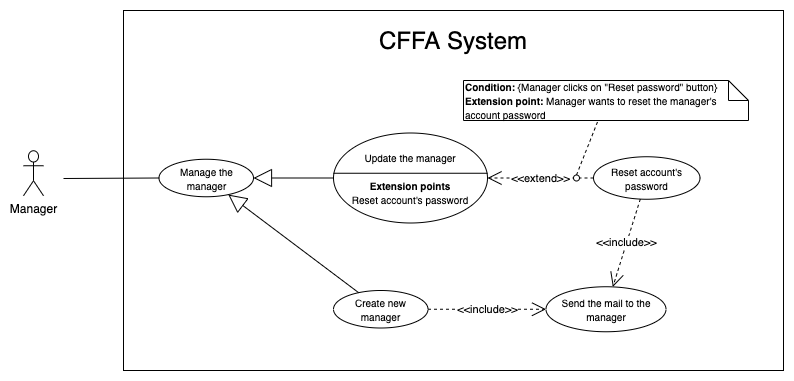

The diagram above was exported from draw.io. Its source (the exported page's mxGraphModel, read from the mxfile embedded in the PNG):
<mxGraphModel dx="946" dy="1715" grid="1" gridSize="10" guides="1" tooltips="1" connect="1" arrows="1" fold="1" page="1" pageScale="1" pageWidth="850" pageHeight="1100" math="0" shadow="0">
  <root>
    <mxCell id="0LXv_SMX5Eh6HgDByHJw-0" />
    <mxCell id="0LXv_SMX5Eh6HgDByHJw-1" parent="0LXv_SMX5Eh6HgDByHJw-0" />
    <mxCell id="0LXv_SMX5Eh6HgDByHJw-2" value="" style="rounded=0;whiteSpace=wrap;html=1;" vertex="1" parent="0LXv_SMX5Eh6HgDByHJw-1">
      <mxGeometry x="150" y="-1100" width="660" height="360" as="geometry" />
    </mxCell>
    <mxCell id="0LXv_SMX5Eh6HgDByHJw-3" value="&lt;span style=&quot;font-size: 24px&quot;&gt;CFFA System&lt;/span&gt;" style="text;html=1;strokeColor=none;fillColor=none;align=center;verticalAlign=middle;whiteSpace=wrap;rounded=0;" vertex="1" parent="0LXv_SMX5Eh6HgDByHJw-1">
      <mxGeometry x="315" y="-1080" width="330" height="20" as="geometry" />
    </mxCell>
    <mxCell id="0LXv_SMX5Eh6HgDByHJw-4" value="Manager" style="shape=umlActor;verticalLabelPosition=bottom;verticalAlign=top;html=1;outlineConnect=0;" vertex="1" parent="0LXv_SMX5Eh6HgDByHJw-1">
      <mxGeometry x="50" y="-959.75" width="20" height="45" as="geometry" />
    </mxCell>
    <mxCell id="0LXv_SMX5Eh6HgDByHJw-5" value="" style="endArrow=none;html=1;rounded=0;exitX=0;exitY=0.5;exitDx=0;exitDy=0;" edge="1" parent="0LXv_SMX5Eh6HgDByHJw-1" source="0LXv_SMX5Eh6HgDByHJw-13">
      <mxGeometry relative="1" as="geometry">
        <mxPoint x="233.31500000000005" y="-977.603" as="sourcePoint" />
        <mxPoint x="90" y="-932" as="targetPoint" />
      </mxGeometry>
    </mxCell>
    <mxCell id="0LXv_SMX5Eh6HgDByHJw-6" value="&lt;font style=&quot;font-size: 10px&quot;&gt;Update the manager&lt;br&gt;&lt;br&gt;&lt;b&gt;Extension points&lt;/b&gt;&lt;br&gt;Reset account's password&lt;br&gt;&lt;/font&gt;" style="ellipse;whiteSpace=wrap;html=1;" vertex="1" parent="0LXv_SMX5Eh6HgDByHJw-1">
      <mxGeometry x="360" y="-977.5" width="154" height="90" as="geometry" />
    </mxCell>
    <mxCell id="0LXv_SMX5Eh6HgDByHJw-7" value="" style="line;strokeWidth=1;fillColor=none;align=left;verticalAlign=middle;spacingTop=-1;spacingLeft=3;spacingRight=3;rotatable=0;labelPosition=right;points=[];portConstraint=eastwest;fontSize=18;" vertex="1" parent="0LXv_SMX5Eh6HgDByHJw-1">
      <mxGeometry x="360" y="-941.25" width="154" height="8" as="geometry" />
    </mxCell>
    <mxCell id="0LXv_SMX5Eh6HgDByHJw-8" value="&lt;font style=&quot;font-size: 10px&quot;&gt;Reset account's password&lt;br&gt;&lt;/font&gt;" style="ellipse;whiteSpace=wrap;html=1;" vertex="1" parent="0LXv_SMX5Eh6HgDByHJw-1">
      <mxGeometry x="620" y="-953.75" width="106.5" height="42.5" as="geometry" />
    </mxCell>
    <mxCell id="0LXv_SMX5Eh6HgDByHJw-9" value="&amp;lt;&amp;lt;extend&amp;gt;&amp;gt;" style="endArrow=open;endSize=12;dashed=1;html=1;exitX=0;exitY=0.5;exitDx=0;exitDy=0;" edge="1" parent="0LXv_SMX5Eh6HgDByHJw-1" source="0LXv_SMX5Eh6HgDByHJw-8" target="0LXv_SMX5Eh6HgDByHJw-6">
      <mxGeometry width="160" relative="1" as="geometry">
        <mxPoint x="454" y="-598.4200000000001" as="sourcePoint" />
        <mxPoint x="614" y="-598" as="targetPoint" />
      </mxGeometry>
    </mxCell>
    <mxCell id="0LXv_SMX5Eh6HgDByHJw-10" value="&lt;font style=&quot;font-size: 10px&quot;&gt;&lt;b&gt;Condition: &lt;/b&gt;{Manager clicks on &quot;Reset password&quot;&amp;nbsp;button}&lt;br&gt;&lt;b&gt;Extension point:&amp;nbsp;&lt;/b&gt;Manager&amp;nbsp;wants to reset the manager's account password&lt;/font&gt;" style="shape=note;size=20;whiteSpace=wrap;html=1;align=left;" vertex="1" parent="0LXv_SMX5Eh6HgDByHJw-1">
      <mxGeometry x="490" y="-1030" width="285" height="40" as="geometry" />
    </mxCell>
    <mxCell id="0LXv_SMX5Eh6HgDByHJw-11" value="" style="endArrow=none;dashed=1;html=1;exitX=0.5;exitY=0;exitDx=0;exitDy=0;" edge="1" parent="0LXv_SMX5Eh6HgDByHJw-1" source="0LXv_SMX5Eh6HgDByHJw-12" target="0LXv_SMX5Eh6HgDByHJw-10">
      <mxGeometry width="50" height="50" relative="1" as="geometry">
        <mxPoint x="141" y="-509" as="sourcePoint" />
        <mxPoint x="191" y="-559" as="targetPoint" />
      </mxGeometry>
    </mxCell>
    <mxCell id="0LXv_SMX5Eh6HgDByHJw-12" value="" style="ellipse;whiteSpace=wrap;html=1;aspect=fixed;" vertex="1" parent="0LXv_SMX5Eh6HgDByHJw-1">
      <mxGeometry x="600" y="-935.5" width="6" height="6" as="geometry" />
    </mxCell>
    <mxCell id="0LXv_SMX5Eh6HgDByHJw-13" value="&lt;font style=&quot;font-size: 10px&quot;&gt;Manage the manager&lt;br&gt;&lt;/font&gt;" style="ellipse;whiteSpace=wrap;html=1;" vertex="1" parent="0LXv_SMX5Eh6HgDByHJw-1">
      <mxGeometry x="185.5" y="-951.25" width="94.5" height="37.5" as="geometry" />
    </mxCell>
    <mxCell id="0LXv_SMX5Eh6HgDByHJw-14" value="" style="endArrow=block;endSize=16;endFill=0;html=1;exitX=0;exitY=0.5;exitDx=0;exitDy=0;entryX=1;entryY=0.5;entryDx=0;entryDy=0;" edge="1" parent="0LXv_SMX5Eh6HgDByHJw-1" source="0LXv_SMX5Eh6HgDByHJw-6" target="0LXv_SMX5Eh6HgDByHJw-13">
      <mxGeometry width="160" relative="1" as="geometry">
        <mxPoint x="400" y="-969.75" as="sourcePoint" />
        <mxPoint x="300" y="-969.75" as="targetPoint" />
      </mxGeometry>
    </mxCell>
    <mxCell id="FUT6SbTz930y_l8gBYcT-0" value="&lt;font style=&quot;font-size: 10px&quot;&gt;Create new manager&lt;br&gt;&lt;/font&gt;" style="ellipse;whiteSpace=wrap;html=1;" vertex="1" parent="0LXv_SMX5Eh6HgDByHJw-1">
      <mxGeometry x="360" y="-820" width="94.5" height="37.5" as="geometry" />
    </mxCell>
    <mxCell id="FUT6SbTz930y_l8gBYcT-2" value="" style="endArrow=block;endSize=16;endFill=0;html=1;" edge="1" parent="0LXv_SMX5Eh6HgDByHJw-1" source="FUT6SbTz930y_l8gBYcT-0" target="0LXv_SMX5Eh6HgDByHJw-13">
      <mxGeometry width="160" relative="1" as="geometry">
        <mxPoint x="370" y="-922.5" as="sourcePoint" />
        <mxPoint x="290" y="-922.5" as="targetPoint" />
      </mxGeometry>
    </mxCell>
    <mxCell id="FUT6SbTz930y_l8gBYcT-4" value="&lt;font style=&quot;font-size: 10px&quot;&gt;Send the mail to the manager&lt;br&gt;&lt;/font&gt;" style="ellipse;whiteSpace=wrap;html=1;" vertex="1" parent="0LXv_SMX5Eh6HgDByHJw-1">
      <mxGeometry x="572.5" y="-823.75" width="120" height="45" as="geometry" />
    </mxCell>
    <mxCell id="nDdoWHVw0LVkiW0iCT6P-0" value="&amp;lt;&amp;lt;include&amp;gt;&amp;gt;" style="endArrow=open;endSize=12;dashed=1;html=1;" edge="1" parent="0LXv_SMX5Eh6HgDByHJw-1" source="FUT6SbTz930y_l8gBYcT-0" target="FUT6SbTz930y_l8gBYcT-4">
      <mxGeometry width="160" relative="1" as="geometry">
        <mxPoint x="417.25" y="-772.5" as="sourcePoint" />
        <mxPoint x="417.25" y="-690" as="targetPoint" />
      </mxGeometry>
    </mxCell>
    <mxCell id="nDdoWHVw0LVkiW0iCT6P-1" value="&amp;lt;&amp;lt;include&amp;gt;&amp;gt;" style="endArrow=open;endSize=12;dashed=1;html=1;" edge="1" parent="0LXv_SMX5Eh6HgDByHJw-1" source="0LXv_SMX5Eh6HgDByHJw-8" target="FUT6SbTz930y_l8gBYcT-4">
      <mxGeometry width="160" relative="1" as="geometry">
        <mxPoint x="464.5" y="-791.25" as="sourcePoint" />
        <mxPoint x="560" y="-791.25" as="targetPoint" />
      </mxGeometry>
    </mxCell>
  </root>
</mxGraphModel>